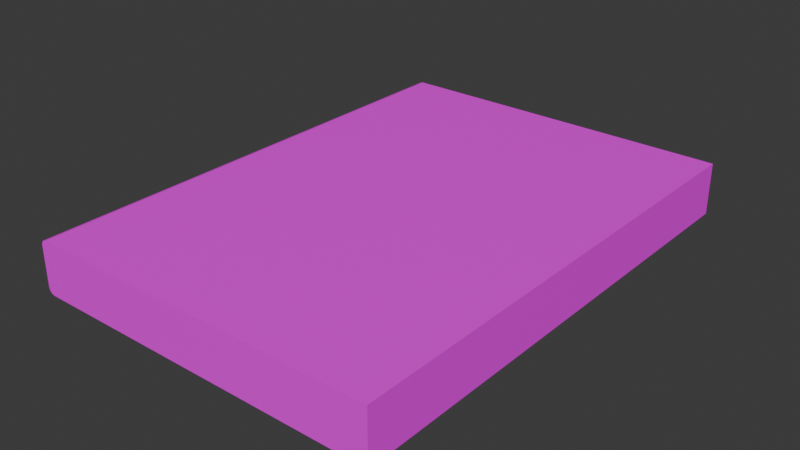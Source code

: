 # Source: book.blend  (saved by Blender 4.0.36; exported with 4.5.12 LTS)
import bpy
from mathutils import Matrix  # noqa: F401  (used for matrix-valued properties, if any)

bpy.ops.wm.read_factory_settings(use_empty=True)
scene = bpy.context.scene
scene.name = 'Scene'

# ---- collections
col_collection = bpy.data.collections.new('Collection'); scene.collection.children.link(col_collection)

# ---- images (referenced by path relative to the original .blend; pixels are not part of the script)
import os
ASSET_DIR = os.environ.get("B2B_ASSET_DIR", "")  # directory of the original .blend (textures are referenced by path, not embedded)
HERE = os.path.dirname(os.path.abspath(__file__))  # packed textures are extracted next to this script under _unpacked/

def load_image(name, relpath, width, height, colorspace="sRGB"):
    """Load a texture the original file referenced (path relative to the .blend, or extracted next to this script)."""
    p = next((c for c in (os.path.join(HERE, relpath), os.path.join(ASSET_DIR, relpath)) if relpath and os.path.exists(c)), "")
    if p:
        img = bpy.data.images.load(p, check_existing=True)
        img.name = name
    else:  # same state as the original file: an image datablock whose file is absent (Cycles renders it pink)
        img = bpy.data.images.new(name, width, height)
        img.source = "FILE"
        img.filepath = "//" + (relpath or name)
    img.colorspace_settings.name = colorspace
    return img
img_bookmaterial_base_color = load_image('BookMaterial Base Color', 'BookMaterial.png', 1024, 1024, 'sRGB')

# ---- materials (node trees are filled in below, after node groups)
mat_bookmaterial = bpy.data.materials.new('BookMaterial')
mat_bookmaterial.use_transparent_shadow = False

# ---- material node trees
mat_bookmaterial.use_nodes = True; mat_bookmaterial.node_tree.nodes.clear()
_N = mat_bookmaterial.node_tree.nodes; _L = mat_bookmaterial.node_tree.links
n0 = _N.new('ShaderNodeBsdfPrincipled'); n0.name = 'Principled BSDF'; n0.location = (10, 300)
n0.inputs[3].default_value = 1.45
n1 = _N.new('ShaderNodeOutputMaterial'); n1.name = 'Material Output'; n1.location = (300, 300)
n2 = _N.new('ShaderNodeTexImage'); n2.name = 'Image Texture'; n2.location = (-280, 280)
n2.image = img_bookmaterial_base_color
_L.new(n0.outputs[0], n1.inputs[0])
_L.new(n2.outputs[0], n0.inputs[0])
n1.is_active_output = True

# ---- world
world_world = bpy.data.worlds.new('World'); scene.world = world_world
world_world.use_nodes = True; world_world.node_tree.nodes.clear()
_N = world_world.node_tree.nodes; _L = world_world.node_tree.links
n0 = _N.new('ShaderNodeOutputWorld'); n0.name = 'World Output'; n0.location = (300, 300)
n1 = _N.new('ShaderNodeBackground'); n1.name = 'Background'; n1.location = (10, 300)
n1.inputs[0].default_value = (0.05088, 0.05088, 0.05088, 1.0)
_L.new(n1.outputs[0], n0.inputs[0])
n0.is_active_output = True
world_world.color = (0.05088, 0.05088, 0.05088)
world_world.use_sun_shadow = False
world_world.sun_shadow_jitter_overblur = 0.0

# ---- meshes
me_cube = bpy.data.meshes.new('Cube')
me_cube.from_pydata([(0.2579, 0.3569, 0.03794), (0.2579, 0.3569, -0.03794), (0.2579, -0.3569, 0.03794), (0.2579, -0.3569, -0.03794), (-0.2579, 0.3569, 0.02894), (-0.2489, 0.3569, 0.03794), (-0.2567, 0.3569, 0.03344), (-0.2534, 0.3569, 0.03674), (-0.2489, -0.3569, 0.03794), (-0.2579, -0.3569, 0.02894), (-0.2534, -0.3569, 0.03674), (-0.2567, -0.3569, 0.03344), (-0.2489, 0.3569, -0.03794), (-0.2579, 0.3569, -0.02894), (-0.2534, 0.3569, -0.03674), (-0.2567, 0.3569, -0.03344), (-0.2579, -0.3569, -0.02894), (-0.2489, -0.3569, -0.03794), (-0.2567, -0.3569, -0.03344), (-0.2534, -0.3569, -0.03674)], [], [(0, 5, 8, 2), (12, 14, 15, 13, 4, 6, 7, 5, 0, 1), (1, 0, 2, 3), (12, 1, 3, 17), (8, 5, 7, 10), (10, 7, 6, 11), (11, 6, 4, 9), (3, 2, 8, 10, 11, 9, 16, 18, 19, 17), (12, 17, 19, 14), (14, 19, 18, 15), (15, 18, 16, 13), (16, 9, 4, 13)])
_uv = me_cube.uv_layers.new(name='UVMap')
_uv.uv.foreach_set('vector', [0.5, 0.5, 0.7456, 0.5, 0.7456, 0.75, 0.5, 0.75, 0.25, 0.2544, 0.254, 0.2522, 0.2648, 0.2506, 0.2796, 0.25, 0.4704, 0.25, 0.4852, 0.2506, 0.496, 0.2522, 0.5, 0.2544, 0.5, 0.5, 0.25, 0.5, 0.25, 0.5, 0.5, 0.5, 0.5, 0.75, 0.25, 0.75, 0.004362, 0.5, 0.25, 0.5, 0.25, 0.75, 0.004362, 0.75, 0.7456, 0.75, 0.7456, 0.5, 0.75, 0.5, 0.75, 0.75, 0.5, 0.0, 0.5, 0.25, 0.4852, 0.25, 0.4852, 0.0, 0.4852, 0.0, 0.4852, 0.25, 0.4704, 0.25, 0.4704, 0.0, 0.25, 0.75, 0.5, 0.75, 0.5, 0.9956, 0.496, 0.9978, 0.4852, 0.9994, 0.4704, 1.0, 0.2796, 1.0, 0.2648, 0.9994, 0.254, 0.9978, 0.25, 0.9956, 0.004362, 0.5, 0.004362, 0.75, 0.002181, 0.75, 0.002181, 0.5, 0.002181, 0.5, 0.002181, 0.75, 0.0, 0.75, 0.0, 0.5, 0.25, 0.25, 0.25, 0.0, 0.2796, 0.0, 0.2796, 0.25, 0.2796, 0.0, 0.4704, 0.0, 0.4704, 0.25, 0.2796, 0.25])
me_cube.materials.append(mat_bookmaterial)
me_cube.use_mirror_vertex_groups = False
me_cube.update()

# ---- objects
ob_cube = bpy.data.objects.new('Cube', me_cube)

# ---- transforms, parenting, visibility, modifiers, constraints
ob_cube.location = (0.0, 0.0, 0.0)
ob_cube.lock_rotations_4d = False
ob_cube.empty_display_type = 'ARROWS'
ob_cube.lineart.crease_threshold = 0.0

# ---- collection membership
col_collection.objects.link(ob_cube)

# ---- scene / render settings (as saved in the file)
scene.frame_start = 1; scene.frame_end = 250; scene.frame_set(1)
scene.render.engine = 'BLENDER_EEVEE_NEXT'
scene.cycles.sampling_pattern = 'TABULATED_SOBOL'
bpy.context.view_layer.update()

# ---- added for rendering (the .blend has no active camera and no usable light): camera, sun
cam_auto = bpy.data.cameras.new('AutoCamera')
cam_auto.lens = 50.0
cam_auto.sensor_width = 36.0
cam_auto.clip_end = 1000.0
ob_auto_camera = bpy.data.objects.new('AutoCamera', cam_auto)
scene.collection.objects.link(ob_auto_camera)
ob_auto_camera.location = (0.817805, -0.981366, 0.654244)
ob_auto_camera.rotation_euler = (1.09748, -7.21219e-08, 0.694738)
scene.camera = ob_auto_camera
light_auto_sun = bpy.data.lights.new('AutoSun', 'SUN')
light_auto_sun.energy = 3.0
light_auto_sun.angle = 0.0523599
ob_auto_sun = bpy.data.objects.new('AutoSun', light_auto_sun)
scene.collection.objects.link(ob_auto_sun)
ob_auto_sun.rotation_euler = (0.872665, 0.174533, 0.523599)
bpy.context.view_layer.update()
